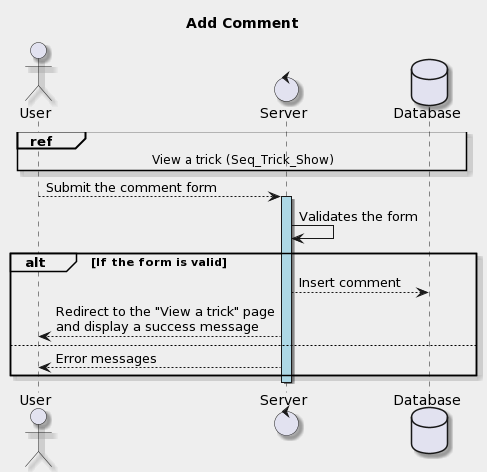

The diagram above was rendered by PlantUML. Its source (embedded in the PNG):
@startuml
title Add Comment
    skinparam backgroundColor #EEEEEE
    skinparam shadowing true

    actor User
    control Server
    database Database
    ref over User, Server, Database : View a trick (Seq_Trick_Show)
    
    User --> Server : Submit the comment form
    activate Server #lightblue
    Server -> Server : Validates the form
    alt If the form is valid
        Server --> Database : Insert comment
        Server --> User : Redirect to the "View a trick" page\nand display a success message
    else
        Server --> User : Error messages
    end
    deactivate Server
@enduml